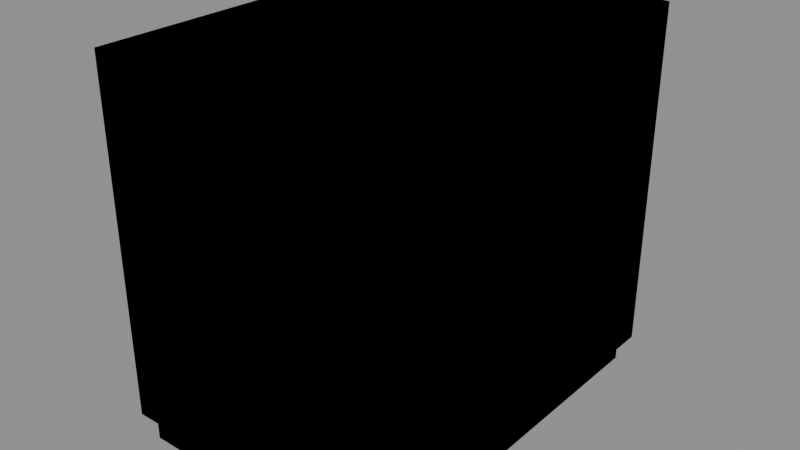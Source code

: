 # Source: Undead_Skeleton_Models_Attachments_Burnt_Alchemist_Gloves.blend  (saved by Blender 5.0.119; exported with 4.5.12 LTS)
import bpy
from mathutils import Matrix  # noqa: F401  (used for matrix-valued properties, if any)

bpy.ops.wm.read_factory_settings(use_empty=True)
scene = bpy.context.scene
scene.name = 'Scene'

# ---- collections
col_widgets = bpy.data.collections.new('Widgets'); scene.collection.children.link(col_widgets)
col_widgets.hide_viewport = True

# ---- images (referenced by path relative to the original .blend; pixels are not part of the script)
import os
ASSET_DIR = os.environ.get("B2B_ASSET_DIR", "")  # directory of the original .blend (textures are referenced by path, not embedded)
HERE = os.path.dirname(os.path.abspath(__file__))  # packed textures are extracted next to this script under _unpacked/

def load_image(name, relpath, width, height, colorspace="sRGB"):
    """Load a texture the original file referenced (path relative to the .blend, or extracted next to this script)."""
    p = next((c for c in (os.path.join(HERE, relpath), os.path.join(ASSET_DIR, relpath)) if relpath and os.path.exists(c)), "")
    if p:
        img = bpy.data.images.load(p, check_existing=True)
        img.name = name
    else:  # same state as the original file: an image datablock whose file is absent (Cycles renders it pink)
        img = bpy.data.images.new(name, width, height)
        img.source = "FILE"
        img.filepath = "//" + (relpath or name)
    img.colorspace_settings.name = colorspace
    return img
img_image_0 = load_image('Image_0', '_unpacked/Image_0.c5b2568d.png', 64, 32, 'sRGB')

# ---- materials (node trees are filled in below, after node groups)
mat_material_0 = bpy.data.materials.new('Material_0')

# ---- material node trees
mat_material_0.use_nodes = True; mat_material_0.node_tree.nodes.clear()
_N = mat_material_0.node_tree.nodes; _L = mat_material_0.node_tree.links
n0 = _N.new('ShaderNodeBsdfPrincipled'); n0.name = 'Principled BSDF'; n0.location = (10, 300)
n0.inputs[2].default_value = 1.0
n1 = _N.new('ShaderNodeOutputMaterial'); n1.name = 'Material Output'; n1.location = (300, 300)
n2 = _N.new('NodeFrame'); n2.name = 'Frame'; n2.location = (0, 0)
n2.label = 'Alpha Clip'
n2.width = 150
n3 = _N.new('ShaderNodeMath'); n3.name = 'Math'; n3.location = (-340, -20)
n3.operation = 'SUBTRACT'
n3.inputs[0].default_value = 1.0
n4 = _N.new('ShaderNodeMath'); n4.name = 'Math.001'; n4.location = (-540, -20)
n4.operation = 'LESS_THAN'
n4.inputs[1].default_value = 0.05
n5 = _N.new('ShaderNodeTexImage'); n5.name = 'Image Texture'; n5.location = (-840, 210)
n5.label = 'BASE COLOR'
n5.image = img_image_0
n5.interpolation = 'Closest'
n5.extension = 'EXTEND'
n3.parent = n2
n4.parent = n2
_L.new(n0.outputs[0], n1.inputs[0])
_L.new(n3.outputs[0], n0.inputs[4])
_L.new(n4.outputs[0], n3.inputs[1])
_L.new(n5.outputs[0], n0.inputs[0])
_L.new(n5.outputs[1], n4.inputs[0])
n1.is_active_output = True

# ---- meshes
me_mesh_0 = bpy.data.meshes.new('Mesh_0')
me_mesh_0.from_pydata([(0.3, -0.45, -0.03281), (0.3, 0.45, -0.03281), (0.3, -0.45, -0.4672), (0.3, 0.45, -0.4672), (-0.3, 0.45, -0.03281), (-0.3, -0.45, -0.03281), (-0.3, 0.45, -0.4672), (-0.3, -0.45, -0.4672), (-0.3, -0.45, -0.03281), (0.3, -0.45, -0.03281), (-0.3, -0.45, -0.4672), (0.3, -0.45, -0.4672), (0.3, 0.45, -0.03281), (-0.3, 0.45, -0.03281), (0.3, 0.45, -0.4672), (-0.3, 0.45, -0.4672), (0.3266, -0.4688, 0.4062), (0.3266, 0.4688, 0.4062), (0.3266, -0.4688, -0.4062), (0.3266, 0.4688, -0.4062), (-0.3266, 0.4688, 0.4062), (-0.3266, -0.4688, 0.4062), (-0.3266, 0.4688, -0.4062), (-0.3266, -0.4688, -0.4062), (-0.3266, 0.4688, 0.4062), (0.3266, 0.4688, 0.4062), (-0.3266, -0.4688, 0.4062), (0.3266, -0.4688, 0.4062), (-0.3266, -0.4688, -0.4062), (0.3266, -0.4688, -0.4062), (-0.3266, 0.4688, -0.4062), (0.3266, 0.4688, -0.4062), (-0.3266, -0.4688, 0.4062), (0.3266, -0.4688, 0.4062), (-0.3266, -0.4688, -0.4062), (0.3266, -0.4688, -0.4062), (0.3266, 0.4688, 0.4062), (-0.3266, 0.4688, 0.4062), (0.3266, 0.4688, -0.4062), (-0.3266, 0.4688, -0.4062)], [], [(0, 2, 1), (2, 3, 1), (4, 6, 5), (6, 7, 5), (8, 10, 9), (10, 11, 9), (12, 14, 13), (14, 15, 13), (16, 18, 17), (18, 19, 17), (20, 22, 21), (22, 23, 21), (24, 26, 25), (26, 27, 25), (28, 30, 29), (30, 31, 29), (32, 34, 33), (34, 35, 33), (36, 38, 37), (38, 39, 37)])
_uv = me_mesh_0.uv_layers.new(name='UVMap')
_uv.uv.foreach_set('vector', [0.4375, 1.0, 0.4375, 0.6875, 0.625, 1.0, 0.4375, 0.6875, 0.625, 0.6875, 0.625, 1.0, 0.125, 1.0, 0.125, 0.6875, 0.3125, 1.0, 0.125, 0.6875, 0.3125, 0.6875, 0.3125, 1.0, 0.3125, 1.0, 0.3125, 0.6875, 0.4375, 1.0, 0.3125, 0.6875, 0.4375, 0.6875, 0.4375, 1.0, 0.0, 1.0, 0.0, 0.6875, 0.125, 1.0, 0.0, 0.6875, 0.125, 0.6875, 0.125, 1.0, 0.4062, 0.6875, 0.4062, 0.2812, 0.6406, 0.6875, 0.4062, 0.2812, 0.6406, 0.2812, 0.6406, 0.6875, 0.0, 0.6875, 0.0, 0.2812, 0.2344, 0.6875, 0.0, 0.2812, 0.2344, 0.2812, 0.2344, 0.6875, 0.9375, 0.625, 0.7031, 0.625, 0.9375, 0.2812, 0.7031, 0.625, 0.7031, 0.2812, 0.9375, 0.2812, 0.9375, 1.0, 0.7031, 1.0, 0.9375, 0.6562, 0.7031, 1.0, 0.7031, 0.6562, 0.9375, 0.6562, 0.2344, 0.6875, 0.2344, 0.2812, 0.4062, 0.6875, 0.2344, 0.2812, 0.4062, 0.2812, 0.4062, 0.6875, 0.4062, 0.6875, 0.4062, 0.2812, 0.2344, 0.6875, 0.4062, 0.2812, 0.2344, 0.2812, 0.2344, 0.6875])
me_mesh_0.materials.append(mat_material_0)
me_mesh_0.update()
me_mesh_0.normals_split_custom_set([tuple(v) for v in zip(*[iter([1.0, 0.0, 0.0, 1.0, 0.0, 0.0, 1.0, 0.0, 0.0, 1.0, 0.0, 0.0, 1.0, 0.0, 0.0, 1.0, 0.0, 0.0, -1.0, 0.0, 0.0, -1.0, 0.0, 0.0, -1.0, 0.0, 0.0, -1.0, 0.0, 0.0, -1.0, 0.0, 0.0, -1.0, 0.0, 0.0, 0.0, -1.0, 0.0, 0.0, -1.0, 0.0, 0.0, -1.0, 0.0, 0.0, -1.0, 0.0, 0.0, -1.0, 0.0, 0.0, -1.0, 0.0, 0.0, 1.0, 0.0, 0.0, 1.0, 0.0, 0.0, 1.0, 0.0, 0.0, 1.0, 0.0, 0.0, 1.0, 0.0, 0.0, 1.0, 0.0, 1.0, 0.0, 0.0, 1.0, 0.0, 0.0, 1.0, 0.0, 0.0, 1.0, 0.0, 0.0, 1.0, 0.0, 0.0, 1.0, 0.0, 0.0, -1.0, 0.0, 0.0, -1.0, 0.0, 0.0, -1.0, 0.0, 0.0, -1.0, 0.0, 0.0, -1.0, 0.0, 0.0, -1.0, 0.0, 0.0, 0.0, 0.0, 1.0, 0.0, 0.0, 1.0, 0.0, 0.0, 1.0, 0.0, 0.0, 1.0, 0.0, 0.0, 1.0, 0.0, 0.0, 1.0, 0.0, 0.0, -1.0, 0.0, 0.0, -1.0, 0.0, 0.0, -1.0, 0.0, 0.0, -1.0, 0.0, 0.0, -1.0, 0.0, 0.0, -1.0, 0.0, -1.0, 0.0, 0.0, -1.0, 0.0, 0.0, -1.0, 0.0, 0.0, -1.0, 0.0, 0.0, -1.0, 0.0, 0.0, -1.0, 0.0, 0.0, 1.0, 0.0, 0.0, 1.0, 0.0, 0.0, 1.0, 0.0, 0.0, 1.0, 0.0, 0.0, 1.0, 0.0, 0.0, 1.0, 0.0])] * 3)])
me_mesh_1 = bpy.data.meshes.new('Mesh_1')
me_mesh_1.from_pydata([(-0.3, -0.45, -0.03281), (-0.3, 0.45, -0.03281), (-0.3, -0.45, -0.4672), (-0.3, 0.45, -0.4672), (0.3, 0.45, -0.03281), (0.3, -0.45, -0.03281), (0.3, 0.45, -0.4672), (0.3, -0.45, -0.4672), (0.3, -0.45, -0.03281), (-0.3, -0.45, -0.03281), (0.3, -0.45, -0.4672), (-0.3, -0.45, -0.4672), (-0.3, 0.45, -0.03281), (0.3, 0.45, -0.03281), (-0.3, 0.45, -0.4672), (0.3, 0.45, -0.4672), (-0.3266, -0.4688, 0.4062), (-0.3266, 0.4688, 0.4062), (-0.3266, -0.4688, -0.4062), (-0.3266, 0.4688, -0.4062), (0.3266, 0.4688, 0.4062), (0.3266, -0.4688, 0.4062), (0.3266, 0.4688, -0.4062), (0.3266, -0.4688, -0.4062), (0.3266, 0.4688, 0.4062), (-0.3266, 0.4688, 0.4062), (0.3266, -0.4688, 0.4062), (-0.3266, -0.4688, 0.4062), (0.3266, -0.4688, -0.4062), (-0.3266, -0.4688, -0.4062), (0.3266, 0.4688, -0.4062), (-0.3266, 0.4688, -0.4062), (0.3266, -0.4688, 0.4062), (-0.3266, -0.4688, 0.4062), (0.3266, -0.4688, -0.4062), (-0.3266, -0.4688, -0.4062), (-0.3266, 0.4688, 0.4062), (0.3266, 0.4688, 0.4062), (-0.3266, 0.4688, -0.4062), (0.3266, 0.4688, -0.4062)], [], [(0, 2, 1), (2, 3, 1), (4, 6, 5), (6, 7, 5), (8, 10, 9), (10, 11, 9), (12, 14, 13), (14, 15, 13), (16, 18, 17), (18, 19, 17), (20, 22, 21), (22, 23, 21), (24, 26, 25), (26, 27, 25), (28, 30, 29), (30, 31, 29), (32, 34, 33), (34, 35, 33), (36, 38, 37), (38, 39, 37)])
me_mesh_1.polygons.foreach_set('use_smooth', [0, 0, 0, 0, 1, 1, 1, 1, 0, 0, 0, 0, 1, 1, 1, 1, 1, 1, 1, 1])
_uv = me_mesh_1.uv_layers.new(name='UVMap')
_uv.uv.foreach_set('vector', [0.4375, 1.0, 0.4375, 0.6875, 0.625, 1.0, 0.4375, 0.6875, 0.625, 0.6875, 0.625, 1.0, 0.125, 1.0, 0.125, 0.6875, 0.3125, 1.0, 0.125, 0.6875, 0.3125, 0.6875, 0.3125, 1.0, 0.3125, 1.0, 0.3125, 0.6875, 0.4375, 1.0, 0.3125, 0.6875, 0.4375, 0.6875, 0.4375, 1.0, 0.0, 1.0, 0.0, 0.6875, 0.125, 1.0, 0.0, 0.6875, 0.125, 0.6875, 0.125, 1.0, 0.4219, 0.6875, 0.4219, 0.2812, 0.6562, 0.6875, 0.4219, 0.2812, 0.6562, 0.2812, 0.6562, 0.6875, 0.0, 0.6875, 0.0, 0.2812, 0.2344, 0.6875, 0.0, 0.2812, 0.2344, 0.2812, 0.2344, 0.6875, 0.9375, 0.625, 0.7031, 0.625, 0.9375, 0.2812, 0.7031, 0.625, 0.7031, 0.2812, 0.9375, 0.2812, 0.9375, 1.0, 0.7031, 1.0, 0.9375, 0.6562, 0.7031, 1.0, 0.7031, 0.6562, 0.9375, 0.6562, 0.2344, 0.6875, 0.2344, 0.2812, 0.4062, 0.6875, 0.2344, 0.2812, 0.4062, 0.2812, 0.4062, 0.6875, 0.4062, 0.6875, 0.4062, 0.2812, 0.2344, 0.6875, 0.4062, 0.2812, 0.2344, 0.2812, 0.2344, 0.6875])
me_mesh_1.materials.append(mat_material_0)
me_mesh_1.update()
me_mesh_1.normals_split_custom_set([tuple(v) for v in zip(*[iter([1.0, 0.0, 0.0, 1.0, 0.0, 0.0, 1.0, 0.0, 0.0, 1.0, 0.0, 0.0, 1.0, 0.0, 0.0, 1.0, 0.0, 0.0, -1.0, 0.0, 0.0, -1.0, 0.0, 0.0, -1.0, 0.0, 0.0, -1.0, 0.0, 0.0, -1.0, 0.0, 0.0, -1.0, 0.0, 0.0, -4.777e-05, -1.0, 2.088e-12, 2.088e-12, -1.0, 4.777e-05, -2.088e-12, -1.0, -4.777e-05, 2.088e-12, -1.0, 4.777e-05, 4.777e-05, -1.0, -2.088e-12, -2.088e-12, -1.0, -4.777e-05, 4.777e-05, 1.0, 2.088e-12, -2.088e-12, 1.0, 4.777e-05, 2.088e-12, 1.0, -4.777e-05, -2.088e-12, 1.0, 4.777e-05, -4.777e-05, 1.0, -2.088e-12, 2.088e-12, 1.0, -4.777e-05, 1.0, 0.0, 0.0, 1.0, 0.0, 0.0, 1.0, 0.0, 0.0, 1.0, 0.0, 0.0, 1.0, 0.0, 0.0, 1.0, 0.0, 0.0, -1.0, 0.0, 0.0, -1.0, 0.0, 0.0, -1.0, 0.0, 0.0, -1.0, 0.0, 0.0, -1.0, 0.0, 0.0, -1.0, 0.0, 0.0, -4.777e-05, 2.088e-12, 1.0, 2.088e-12, 4.777e-05, 1.0, -2.088e-12, -4.777e-05, 1.0, 2.088e-12, 4.777e-05, 1.0, 4.777e-05, -2.088e-12, 1.0, -2.088e-12, -4.777e-05, 1.0, -4.777e-05, -2.088e-12, -1.0, 2.088e-12, -4.777e-05, -1.0, -2.088e-12, 4.777e-05, -1.0, 2.088e-12, -4.777e-05, -1.0, 4.777e-05, 2.088e-12, -1.0, -2.088e-12, 4.777e-05, -1.0, -4.777e-05, -1.0, 2.088e-12, 2.088e-12, -1.0, 4.777e-05, -2.088e-12, -1.0, -4.777e-05, 2.088e-12, -1.0, 4.777e-05, 4.777e-05, -1.0, -2.088e-12, -2.088e-12, -1.0, -4.777e-05, 4.777e-05, 1.0, 2.088e-12, -2.088e-12, 1.0, 4.777e-05, 2.088e-12, 1.0, -4.777e-05, -2.088e-12, 1.0, 4.777e-05, -4.777e-05, 1.0, -2.088e-12, 2.088e-12, 1.0, -4.777e-05])] * 3)])
me_plane = bpy.data.meshes.new('Plane')
me_plane.from_pydata([(-1.0, -6.123e-17, -1.0), (1.0, -6.123e-17, -1.0), (-1.0, 6.123e-17, 1.0), (1.0, 6.123e-17, 1.0)], [], [(0, 1, 3, 2)])
_uv = me_plane.uv_layers.new(name='UVMap')
_uv.uv.foreach_set('vector', [0.0, 0.0, 1.0, 0.0, 1.0, 1.0, 0.0, 1.0])
me_plane.update()
me_cube = bpy.data.meshes.new('Cube')
me_cube.from_pydata([(-0.3266, -0.4062, -0.4688), (-0.3266, -0.4062, 0.4688), (-0.3266, 0.4062, -0.4688), (-0.3266, 0.4062, 0.4688), (0.3266, -0.4062, -0.4688), (0.3266, -0.4062, 0.4688), (0.3266, 0.4062, -0.4688), (0.3266, 0.4062, 0.4688)], [], [(0, 1, 3, 2), (2, 3, 7, 6), (6, 7, 5, 4), (4, 5, 1, 0), (2, 6, 4, 0), (7, 3, 1, 5)])
_uv = me_cube.uv_layers.new(name='UVMap')
_uv.uv.foreach_set('vector', [0.375, 0.0, 0.625, 0.0, 0.625, 0.25, 0.375, 0.25, 0.375, 0.25, 0.625, 0.25, 0.625, 0.5, 0.375, 0.5, 0.375, 0.5, 0.625, 0.5, 0.625, 0.75, 0.375, 0.75, 0.375, 0.75, 0.625, 0.75, 0.625, 1.0, 0.375, 1.0, 0.125, 0.5, 0.375, 0.5, 0.375, 0.75, 0.125, 0.75, 0.625, 0.5, 0.875, 0.5, 0.875, 0.75, 0.625, 0.75])
me_cube.update()
arm_armature = bpy.data.armatures.new('Armature')  # bones are not reproduced
arm_armature_001 = bpy.data.armatures.new('Armature.001')  # bones are not reproduced

# ---- objects
ob_r_forearm = bpy.data.objects.new('R-Forearm', arm_armature)
ob_mesh_0 = bpy.data.objects.new('Mesh_0', me_mesh_0)
ob_l_forearm = bpy.data.objects.new('L-Forearm', arm_armature_001)
ob_mesh_1 = bpy.data.objects.new('Mesh_1', me_mesh_1)
ob_wgt_r_forearm = bpy.data.objects.new('WGT-R-Forearm', me_plane)
ob_wgt_lband = bpy.data.objects.new('WGT-LBand', None)
ob_wgt_r_hand = bpy.data.objects.new('WGT-R-Hand', None)
ob_wgt_glove = bpy.data.objects.new('WGT-Glove', me_cube)

# ---- transforms, parenting, visibility, modifiers, constraints
ob_r_forearm.location = (0.0, 0.0, 0.0)
ob_r_forearm.rotation_mode = 'QUATERNION'
ob_r_forearm.rotation_quaternion = (1.0, 0.0, 0.0, 0.0)
ob_r_forearm.show_in_front = True
ob_mesh_0.parent = ob_r_forearm
ob_mesh_0.location = (0.0, 0.0, 0.0)
ob_mesh_0.rotation_mode = 'QUATERNION'
ob_mesh_0.rotation_quaternion = (1.0, 0.0, 0.0, 0.0)
_vg = ob_mesh_0.vertex_groups.new(name='R-Forearm')
_vg = ob_mesh_0.vertex_groups.new(name='LBand')
_vg.add([0, 1, 2, 3, 4, 5, 6, 7, 8, 9, 10, 11, 12, 13, 14, 15], 1.0, 'REPLACE')
_vg = ob_mesh_0.vertex_groups.new(name='R-Hand')
_vg = ob_mesh_0.vertex_groups.new(name='Glove')
_vg.add([16, 17, 18, 19, 20, 21, 22, 23, 24, 25, 26, 27, 28, 29, 30, 31, 32, 33, 34, 35, 36, 37, 38, 39], 1.0, 'REPLACE')
_m = ob_mesh_0.modifiers.new('Armature', 'ARMATURE')
_m.object = ob_r_forearm
ob_l_forearm.location = (0.0, 0.0, 0.0)
ob_l_forearm.rotation_mode = 'QUATERNION'
ob_l_forearm.rotation_quaternion = (1.0, 0.0, 0.0, 0.0)
ob_l_forearm.show_in_front = True
ob_mesh_1.parent = ob_l_forearm
ob_mesh_1.location = (0.0, 0.0, 0.0)
ob_mesh_1.rotation_mode = 'QUATERNION'
ob_mesh_1.rotation_quaternion = (1.0, 0.0, 0.0, 0.0)
_vg = ob_mesh_1.vertex_groups.new(name='L-Forearm')
_vg = ob_mesh_1.vertex_groups.new(name='RBand')
_vg.add([0, 1, 2, 3, 4, 5, 6, 7, 8, 9, 10, 11, 12, 13, 14, 15], 1.0, 'REPLACE')
_vg = ob_mesh_1.vertex_groups.new(name='L-Hand')
_vg = ob_mesh_1.vertex_groups.new(name='Glove')
_vg.add([16, 17, 18, 19, 20, 21, 22, 23, 24, 25, 26, 27, 28, 29, 30, 31, 32, 33, 34, 35, 36, 37, 38, 39], 1.0, 'REPLACE')
_m = ob_mesh_1.modifiers.new('Armature', 'ARMATURE')
_m.object = ob_l_forearm
ob_wgt_r_forearm.location = (0.0, 0.0, 0.0)
ob_wgt_r_forearm.hide_render = True
ob_wgt_lband.location = (0.0, 0.0, 0.0)
ob_wgt_lband.empty_display_type = 'ARROWS'
ob_wgt_lband.hide_render = True
ob_wgt_r_hand.location = (0.0, 0.0, 0.0)
ob_wgt_r_hand.empty_display_type = 'ARROWS'
ob_wgt_r_hand.hide_render = True
ob_wgt_glove.location = (0.0, 0.0, 0.0)
ob_wgt_glove.hide_render = True

# ---- collection membership
scene.collection.objects.link(ob_r_forearm)
scene.collection.objects.link(ob_mesh_0)
scene.collection.objects.link(ob_l_forearm)
scene.collection.objects.link(ob_mesh_1)
col_widgets.objects.link(ob_wgt_r_forearm)
col_widgets.objects.link(ob_wgt_lband)
col_widgets.objects.link(ob_wgt_r_hand)
col_widgets.objects.link(ob_wgt_glove)

# ---- scene / render settings (as saved in the file)
scene.frame_start = 1; scene.frame_end = 250; scene.frame_set(1)
scene.render.engine = 'BLENDER_EEVEE_NEXT'
scene.render.bake_bias = 0.0
scene.render.bake_samples = 0
scene.cycles.sampling_pattern = 'TABULATED_SOBOL'
scene.eevee.use_volume_custom_range = False
bpy.context.view_layer.update()

# ---- added for rendering (the .blend has no active camera and no usable light): camera, sun + grey world if the file has none
cam_auto = bpy.data.cameras.new('AutoCamera')
cam_auto.lens = 50.0
cam_auto.sensor_width = 36.0
cam_auto.clip_end = 1000.0
ob_auto_camera = bpy.data.objects.new('AutoCamera', cam_auto)
scene.collection.objects.link(ob_auto_camera)
ob_auto_camera.location = (1.33064, -1.59677, 1.03405)
ob_auto_camera.rotation_euler = (1.09748, -7.21219e-08, 0.694738)
scene.camera = ob_auto_camera
light_auto_sun = bpy.data.lights.new('AutoSun', 'SUN')
light_auto_sun.energy = 3.0
light_auto_sun.angle = 0.0523599
ob_auto_sun = bpy.data.objects.new('AutoSun', light_auto_sun)
scene.collection.objects.link(ob_auto_sun)
ob_auto_sun.rotation_euler = (0.872665, 0.174533, 0.523599)
if scene.world is None:
    world_auto = bpy.data.worlds.new('AutoWorld')
    world_auto.color = (0.3, 0.3, 0.3)
    scene.world = world_auto
bpy.context.view_layer.update()
